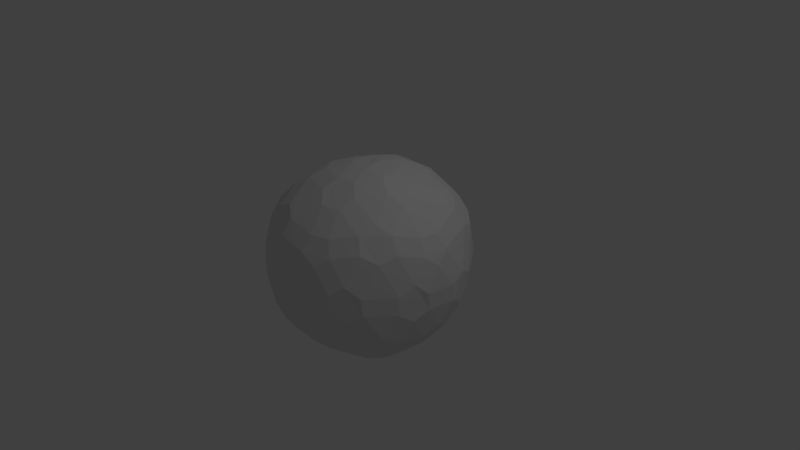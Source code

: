 # Source: Asteroid_2.blend  (saved by Blender 2.79.0; exported with 4.5.12 LTS)
import bpy
from mathutils import Matrix  # noqa: F401  (used for matrix-valued properties, if any)

bpy.ops.wm.read_factory_settings(use_empty=True)
scene = bpy.context.scene
scene.name = 'Scene'

# ---- collections
col_collection_1 = bpy.data.collections.new('Collection 1'); scene.collection.children.link(col_collection_1)

# ---- world
world_world = bpy.data.worlds.new('World'); scene.world = world_world
world_world.color = (0.05088, 0.05088, 0.05088)
world_world.use_sun_shadow = False
world_world.sun_shadow_jitter_overblur = 0.0
world_world.cycles.sampling_method = 'MANUAL'

# ---- cameras
cam_camera = bpy.data.cameras.new('Camera')
cam_camera.clip_end = 100.0
cam_camera.lens = 35.0
cam_camera.sensor_width = 32.0
cam_camera.sensor_height = 18.0
cam_camera.ortho_scale = 7.314
cam_camera.dof.focus_distance = 0.0
cam_camera.dof.aperture_fstop = 128.0

# ---- lights
light_lamp = bpy.data.lights.new('Lamp', 'POINT')
light_lamp.transmission_factor = 0.0
light_lamp.cutoff_distance = 30.0
light_lamp.energy = 100.0
light_lamp.shadow_buffer_clip_start = 1.001
light_lamp.shadow_soft_size = 0.1
light_lamp.shadow_maximum_resolution = 0.006
light_lamp.use_absolute_resolution = True

# ---- meshes
me_icosphere = bpy.data.meshes.new('Icosphere')
me_icosphere.from_pydata([(0.05933, -0.1791, -1.263), (-0.1662, -0.1131, -1.24), (-0.1634, 0.1205, -1.236), (0.0578, 0.1959, -1.241), (0.1974, 0.007033, -1.262), (0.8189, -0.7032, -0.8025), (0.9545, -0.516, -0.8026), (1.08, -0.5215, -0.6075), (1.021, -0.7081, -0.4837), (0.8573, -0.8204, -0.6062), (-0.2607, -1.043, -0.7599), (-0.2442, -1.177, -0.5694), (-0.4386, -1.177, -0.4426), (-0.5909, -1.041, -0.5542), (-0.4805, -0.9669, -0.7448), (-1.029, -0.1174, -0.695), (-1.133, -0.1875, -0.4977), (-1.191, 0.0003227, -0.3714), (-1.125, 0.1888, -0.4939), (-1.026, 0.1167, -0.6924), (-0.4279, 0.9394, -0.6924), (-0.5272, 1.012, -0.4939), (-0.3701, 1.137, -0.3717), (-0.1742, 1.136, -0.4967), (-0.2059, 1.012, -0.6933), (0.9124, 0.5303, -0.7477), (0.765, 0.7121, -0.7324), (0.7935, 0.8614, -0.5472), (0.9812, 0.7339, -0.4601), (1.055, 0.5291, -0.5616), (0.355, -1.175, 0.4004), (0.5207, -1.061, 0.5229), (0.4216, -0.989, 0.7199), (0.1964, -1.058, 0.7188), (0.1563, -1.18, 0.5235), (-1.06, -0.7007, 0.384), (-0.9211, -0.8255, 0.5229), (-0.8838, -0.7098, 0.7195), (-0.9966, -0.5063, 0.7149), (-1.106, -0.5109, 0.5099), (-0.9597, 0.6973, 0.3712), (-1.025, 0.5095, 0.4948), (-0.9034, 0.5107, 0.6933), (-0.7695, 0.7042, 0.6925), (-0.8035, 0.8218, 0.4948), (0.2808, 1.291, 0.3528), (0.09285, 1.266, 0.4907), (0.1072, 1.164, 0.7025), (0.3405, 1.144, 0.6977), (0.4406, 1.213, 0.5023), (1.284, -0.04562, 0.3635), (1.233, 0.1361, 0.5029), (1.137, 0.06379, 0.7004), (1.118, -0.1706, 0.7118), (1.221, -0.2224, 0.5072), (0.1029, 0.1005, 1.296), (-0.1139, 0.2027, 1.268), (-0.2378, -0.001341, 1.262), (-0.09884, -0.1873, 1.275), (0.1328, -0.1357, 1.283), (-0.03531, -0.4631, -1.183), (-0.007114, -0.6794, -1.082), (-0.1669, -0.8182, -0.9748), (-0.3907, -0.7515, -0.9506), (-0.419, -0.5365, -1.05), (-0.2616, -0.3994, -1.16), (0.605, -0.5553, -1.05), (0.3842, -0.5459, -1.129), (0.3033, -0.3476, -1.224), (0.4408, -0.1612, -1.223), (0.6556, -0.1697, -1.13), (0.7436, -0.3702, -1.046), (0.08361, -1.017, -0.8101), (0.2696, -0.8985, -0.8997), (0.4956, -0.8921, -0.8307), (0.5221, -1.016, -0.6355), (0.3393, -1.133, -0.5402), (0.1174, -1.149, -0.6221), (1.026, -0.1658, -0.8321), (0.9528, 0.04526, -0.9046), (1.002, 0.2534, -0.8052), (1.145, 0.2524, -0.6191), (1.21, 0.04399, -0.5397), (1.153, -0.1646, -0.6375), (0.7449, 0.41, -0.9583), (0.6531, 0.2278, -1.083), (0.4386, 0.1857, -1.182), (0.3019, 0.3766, -1.16), (0.3848, 0.5664, -1.047), (0.5964, 0.591, -0.9446), (-0.4626, -0.1155, -1.149), (-0.6424, -0.2207, -1.038), (-0.8211, -0.1174, -0.9224), (-0.817, 0.1167, -0.9208), (-0.6371, 0.2223, -1.031), (-0.4586, 0.1181, -1.146), (-0.9211, -0.3996, -0.7453), (-0.7544, -0.5364, -0.8398), (-0.6904, -0.7515, -0.763), (-0.8067, -0.8196, -0.5729), (-0.9605, -0.6807, -0.4607), (-1.025, -0.4701, -0.5481), (-0.2533, 0.4006, -1.146), (-0.4083, 0.5372, -1.031), (-0.3634, 0.7409, -0.9208), (-0.1415, 0.8137, -0.9214), (0.01488, 0.678, -1.036), (-0.03259, 0.4775, -1.149), (-0.661, 0.7409, -0.7369), (-0.7394, 0.5372, -0.8262), (-0.9089, 0.3997, -0.7369), (-1.008, 0.4718, -0.5383), (-0.9285, 0.6746, -0.448), (-0.7603, 0.8131, -0.5383), (0.5049, 0.8628, -0.7554), (0.2815, 0.8734, -0.8335), (0.09837, 0.9896, -0.7394), (0.1261, 1.114, -0.5423), (0.3562, 1.126, -0.4711), (0.5324, 1.013, -0.5702), (1.226, -0.387, -0.2901), (1.286, -0.1865, -0.1795), (1.304, -0.2176, 0.05817), (1.24, -0.3848, 0.219), (1.17, -0.564, 0.07765), (1.171, -0.5703, -0.1584), (1.312, 0.1857, 0.02531), (1.294, 0.2305, -0.2135), (1.216, 0.4116, -0.3406), (1.151, 0.6104, -0.2278), (1.19, 0.5953, 0.005449), (1.266, 0.4021, 0.114), (-0.07225, -1.296, -0.2778), (0.1268, -1.298, -0.1543), (0.1489, -1.298, 0.08024), (-0.05549, -1.307, 0.1944), (-0.2583, -1.299, 0.08086), (-0.2684, -1.295, -0.1541), (0.5719, -1.145, 0.08878), (0.5835, -1.133, -0.1451), (0.749, -1.016, -0.2684), (0.9133, -0.9024, -0.1484), (0.8934, -0.9207, 0.08838), (0.7313, -1.032, 0.2202), (-1.175, -0.3607, -0.247), (-1.129, -0.5583, -0.124), (-1.15, -0.5703, 0.1104), (-1.193, -0.385, 0.2457), (-1.231, -0.1904, 0.1141), (-1.233, -0.1729, -0.1207), (-0.9671, -0.8775, 0.1028), (-0.9312, -0.8909, -0.1323), (-0.7798, -1.013, -0.2715), (-0.638, -1.146, -0.1442), (-0.6698, -1.134, 0.09182), (-0.8237, -1.011, 0.2277), (-0.7035, 0.988, -0.2407), (-0.8653, 0.8693, -0.1169), (-0.8829, 0.8576, 0.118), (-0.728, 0.9792, 0.2464), (-0.5748, 1.102, 0.1123), (-0.543, 1.113, -0.1235), (-1.088, 0.5746, 0.118), (-1.094, 0.5543, -0.1169), (-1.157, 0.3637, -0.2407), (-1.223, 0.1748, -0.1189), (-1.219, 0.1983, 0.1162), (-1.154, 0.3871, 0.2423), (0.7136, 1.077, -0.3237), (0.5535, 1.197, -0.2027), (0.5081, 1.247, 0.0359), (0.7061, 1.162, 0.1322), (0.8649, 1.043, 0.005449), (0.8981, 0.9582, -0.2278), (0.1488, 1.308, 0.07765), (0.1834, 1.259, -0.1597), (-0.03254, 1.237, -0.2565), (-0.2292, 1.236, -0.1327), (-0.2197, 1.241, 0.1019), (-0.02815, 1.282, 0.2387), (0.811, -0.8429, 0.5866), (0.9811, -0.7123, 0.4918), (1.078, -0.5123, 0.5751), (0.965, -0.4808, 0.7844), (0.7726, -0.5739, 0.8942), (0.7102, -0.7722, 0.7832), (-0.6379, -1.026, 0.5858), (-0.463, -1.151, 0.4904), (-0.2537, -1.163, 0.5908), (-0.2015, -1.042, 0.7842), (-0.3849, -0.9224, 0.8725), (-0.6004, -0.9102, 0.7825), (-1.107, 0.2164, 0.5416), (-1.167, 0.007446, 0.4508), (-1.135, -0.2085, 0.5459), (-1.027, -0.1928, 0.7524), (-0.9408, 0.007224, 0.8416), (-0.985, 0.2171, 0.7402), (-0.1757, 1.175, 0.5338), (-0.3911, 1.117, 0.4447), (-0.5656, 0.9919, 0.5403), (-0.53, 0.8754, 0.7383), (-0.3254, 0.8915, 0.8576), (-0.1892, 1.063, 0.75), (1.059, 0.6264, 0.5856), (0.9753, 0.8283, 0.4953), (0.808, 0.9633, 0.5844), (0.7105, 0.8927, 0.7805), (0.7886, 0.6931, 0.8727), (0.9607, 0.5604, 0.7842), (0.3459, -0.7538, 0.9865), (0.3901, -0.5546, 1.108), (0.2312, -0.4147, 1.208), (0.001929, -0.4728, 1.199), (-0.04364, -0.6814, 1.097), (0.1182, -0.8156, 0.9941), (0.4376, -0.1525, 1.234), (0.6293, -0.2507, 1.137), (0.8259, -0.1672, 1.02), (0.8004, 0.06769, 1.056), (0.622, 0.1812, 1.155), (0.4254, 0.08276, 1.244), (-0.6796, -0.5671, 0.9829), (-0.4732, -0.5399, 1.096), (-0.3594, -0.3538, 1.198), (-0.4941, -0.1651, 1.186), (-0.6992, -0.1833, 1.071), (-0.802, -0.3703, 0.9659), (-0.7366, 0.3884, 0.9224), (-0.6655, 0.197, 1.043), (-0.4637, 0.1778, 1.162), (-0.3389, 0.3811, 1.168), (-0.4068, 0.5727, 1.055), (-0.6046, 0.5833, 0.9189), (0.0327, 0.8981, 0.9909), (-0.09863, 0.7234, 1.104), (-0.05452, 0.5201, 1.213), (0.1655, 0.4355, 1.238), (0.291, 0.6303, 1.148), (0.2538, 0.8351, 1.033)], [], [(69, 4, 86), (7, 83, 120), (2, 95, 102), (3, 107, 87), (0, 68, 60), (8, 125, 141), (12, 137, 153), (17, 149, 165), (22, 161, 177), (28, 173, 129), (66, 5, 74), (62, 72, 10), (92, 96, 15), (104, 108, 20), (80, 84, 25), (189, 33, 215), (195, 38, 227), (201, 43, 233), (207, 48, 239), (122, 126, 50), (212, 216, 59), (170, 174, 45), (91, 64, 97), (220, 208, 238), (158, 162, 40), (236, 231, 56), (235, 202, 232), (146, 150, 35), (230, 225, 57), (229, 196, 226), (134, 138, 30), (224, 213, 58), (223, 190, 214), (221, 237, 55), (52, 209, 219), (154, 136, 187), (131, 204, 51), (47, 203, 234), (211, 184, 217), (179, 198, 46), (42, 197, 228), (178, 160, 199), (167, 192, 41), (37, 191, 222), (166, 148, 193), (155, 186, 36), (32, 185, 210), (130, 172, 205), (183, 53, 218), (171, 49, 206), (142, 124, 181), (89, 114, 26), (159, 44, 200), (169, 118, 175), (21, 113, 156), (147, 39, 194), (157, 112, 163), (16, 101, 144), (135, 34, 188), (121, 82, 127), (11, 77, 132), (123, 54, 182), (88, 106, 115), (143, 180, 31), (27, 119, 168), (103, 94, 109), (117, 23, 176), (105, 24, 116), (145, 100, 151), (111, 18, 164), (93, 19, 110), (61, 67, 73), (99, 13, 152), (81, 29, 128), (133, 76, 139), (6, 71, 78), (63, 14, 98), (79, 70, 85), (75, 9, 140), (0, 1, 2, 3, 4), (5, 6, 7, 8, 9), (10, 11, 12, 13, 14), (15, 16, 17, 18, 19), (20, 21, 22, 23, 24), (25, 26, 27, 28, 29), (30, 31, 32, 33, 34), (35, 36, 37, 38, 39), (40, 41, 42, 43, 44), (45, 46, 47, 48, 49), (50, 51, 52, 53, 54), (55, 56, 57, 58, 59), (60, 61, 62, 63, 64, 65), (66, 67, 68, 69, 70, 71), (72, 73, 74, 75, 76, 77), (78, 79, 80, 81, 82, 83), (84, 85, 86, 87, 88, 89), (90, 91, 92, 93, 94, 95), (96, 97, 98, 99, 100, 101), (102, 103, 104, 105, 106, 107), (108, 109, 110, 111, 112, 113), (114, 115, 116, 117, 118, 119), (120, 121, 122, 123, 124, 125), (126, 127, 128, 129, 130, 131), (132, 133, 134, 135, 136, 137), (138, 139, 140, 141, 142, 143), (144, 145, 146, 147, 148, 149), (150, 151, 152, 153, 154, 155), (156, 157, 158, 159, 160, 161), (162, 163, 164, 165, 166, 167), (168, 169, 170, 171, 172, 173), (174, 175, 176, 177, 178, 179), (180, 181, 182, 183, 184, 185), (186, 187, 188, 189, 190, 191), (192, 193, 194, 195, 196, 197), (198, 199, 200, 201, 202, 203), (204, 205, 206, 207, 208, 209), (210, 211, 212, 213, 214, 215), (216, 217, 218, 219, 220, 221), (222, 223, 224, 225, 226, 227), (228, 229, 230, 231, 232, 233), (234, 235, 236, 237, 238, 239), (65, 1, 0, 60), (71, 6, 5, 66), (77, 11, 10, 72), (83, 7, 6, 78), (89, 26, 25, 84), (95, 2, 1, 90), (101, 16, 15, 96), (107, 3, 2, 102), (113, 21, 20, 108), (119, 27, 26, 114), (125, 8, 7, 120), (131, 51, 50, 126), (137, 12, 11, 132), (143, 31, 30, 138), (149, 17, 16, 144), (155, 36, 35, 150), (161, 22, 21, 156), (167, 41, 40, 162), (173, 28, 27, 168), (179, 46, 45, 174), (185, 32, 31, 180), (191, 37, 36, 186), (197, 42, 41, 192), (203, 47, 46, 198), (209, 52, 51, 204), (215, 33, 32, 210), (221, 55, 59, 216), (227, 38, 37, 222), (233, 43, 42, 228), (239, 48, 47, 234), (14, 63, 62, 10), (4, 69, 68, 0), (9, 75, 74, 5), (29, 81, 80, 25), (3, 87, 86, 4), (19, 93, 92, 15), (13, 99, 98, 14), (24, 105, 104, 20), (18, 111, 110, 19), (23, 117, 116, 24), (54, 123, 122, 50), (28, 129, 128, 29), (34, 135, 134, 30), (8, 141, 140, 9), (39, 147, 146, 35), (12, 153, 152, 13), (44, 159, 158, 40), (17, 165, 164, 18), (49, 171, 170, 45), (22, 177, 176, 23), (53, 183, 182, 54), (33, 189, 188, 34), (38, 195, 194, 39), (43, 201, 200, 44), (48, 207, 206, 49), (58, 213, 212, 59), (52, 219, 218, 53), (57, 225, 224, 58), (56, 231, 230, 57), (55, 237, 236, 56), (220, 238, 237, 221), (219, 209, 208, 220), (238, 208, 207, 239), (235, 232, 231, 236), (234, 203, 202, 235), (232, 202, 201, 233), (229, 226, 225, 230), (228, 197, 196, 229), (226, 196, 195, 227), (223, 214, 213, 224), (222, 191, 190, 223), (214, 190, 189, 215), (211, 217, 216, 212), (210, 185, 184, 211), (217, 184, 183, 218), (130, 205, 204, 131), (129, 173, 172, 130), (205, 172, 171, 206), (178, 199, 198, 179), (177, 161, 160, 178), (199, 160, 159, 200), (166, 193, 192, 167), (165, 149, 148, 166), (193, 148, 147, 194), (154, 187, 186, 155), (153, 137, 136, 154), (187, 136, 135, 188), (142, 181, 180, 143), (141, 125, 124, 142), (181, 124, 123, 182), (169, 175, 174, 170), (168, 119, 118, 169), (175, 118, 117, 176), (157, 163, 162, 158), (156, 113, 112, 157), (163, 112, 111, 164), (145, 151, 150, 146), (144, 101, 100, 145), (151, 100, 99, 152), (133, 139, 138, 134), (132, 77, 76, 133), (139, 76, 75, 140), (121, 127, 126, 122), (120, 83, 82, 121), (127, 82, 81, 128), (88, 115, 114, 89), (87, 107, 106, 88), (115, 106, 105, 116), (103, 109, 108, 104), (102, 95, 94, 103), (109, 94, 93, 110), (91, 97, 96, 92), (90, 65, 64, 91), (97, 64, 63, 98), (79, 85, 84, 80), (78, 71, 70, 79), (85, 70, 69, 86), (61, 73, 72, 62), (60, 68, 67, 61), (73, 67, 66, 74), (1, 65, 90)])
_uv = me_icosphere.uv_layers.new(name='UVMap')
_uv.uv.foreach_set('vector', [0.6293, 0.426, 0.643, 0.3601, 0.6784, 0.3847, 0.9393, 0.3399, 0.8782, 0.3224, 0.9306, 0.2515, 0.6373, 0.2717, 0.6137, 0.2051, 0.668, 0.2163, 0.6618, 0.3092, 0.6927, 0.2535, 0.6976, 0.3341, 0.6071, 0.3522, 0.5933, 0.4183, 0.5536, 0.3585, 0.1359, 0.5079, 0.2025, 0.5098, 0.1677, 0.5836, 0.006361, 0.8326, 0.05645, 0.8425, 0.03675, 0.9073, 0.3807, 0.826, 0.4061, 0.773, 0.4259, 0.8524, 0.2617, 0.2574, 0.2925, 0.3055, 0.2413, 0.3231, 0.7319, 0.2385, 0.7028, 0.1763, 0.7637, 0.1834, 0.02743, 0.51, 0.07327, 0.508, 0.03483, 0.5807, 0.4787, 0.3564, 0.4525, 0.4186, 0.4251, 0.3473, 0.5424, 0.1413, 0.4824, 0.1397, 0.5151, 0.0831, 0.2477, 0.09669, 0.3001, 0.1303, 0.265, 0.1657, 0.7994, 0.3446, 0.7646, 0.384, 0.7541, 0.32, 0.2133, 0.9297, 0.2334, 0.8437, 0.2802, 0.8778, 0.5506, 0.7056, 0.5301, 0.6342, 0.5888, 0.6409, 0.641, 0.9282, 0.6081, 0.9032, 0.6471, 0.8536, 0.8426, 0.5745, 0.914, 0.5424, 0.9171, 0.6486, 0.9167, 0.1576, 0.8472, 0.1414, 0.8999, 0.07842, 0.8289, 0.923, 0.8202, 0.8571, 0.869, 0.8821, 0.1154, 0.3775, 0.1791, 0.3849, 0.1576, 0.4463, 0.545, 0.1972, 0.5114, 0.2787, 0.4779, 0.1954, 0.8158, 0.7668, 0.8192, 0.6193, 0.9004, 0.7, 0.5222, 0.9788, 0.4926, 0.9236, 0.5462, 0.9302, 0.9459, 0.7556, 0.9752, 0.8002, 0.9319, 0.8304, 0.9638, 0.7057, 1.0, 0.6615, 0.9955, 0.754, 0.4251, 0.6635, 0.42, 0.5844, 0.4654, 0.6126, 0.6714, 0.7388, 0.6544, 0.6599, 0.6925, 0.6806, 0.6407, 0.7601, 0.5809, 0.742, 0.6218, 0.6726, 0.1232, 0.7892, 0.1646, 0.6965, 0.1927, 0.7802, 0.9212, 0.9541, 0.858, 0.951, 0.899, 0.9092, 0.622, 0.5781, 0.5738, 0.4993, 0.6443, 0.5247, 0.8412, 0.8114, 0.9076, 0.7589, 0.8928, 0.8379, 0.7097, 0.7015, 0.7792, 0.6234, 0.7759, 0.7654, 0.06992, 0.9423, 0.09186, 0.87, 0.1442, 0.952, 0.8138, 0.1109, 0.7933, 0.0, 0.8744, 0.03841, 0.9504, 0.5565, 0.9886, 0.6047, 0.9532, 0.6478, 0.7897, 0.9282, 0.7219, 0.8797, 0.7796, 0.8518, 0.21, 0.4135, 0.2346, 0.4637, 0.1903, 0.4698, 0.5885, 0.865, 0.5739, 0.7986, 0.6279, 0.815, 0.2412, 0.3752, 0.2992, 0.3552, 0.2698, 0.4335, 0.4965, 0.876, 0.5355, 0.8164, 0.5501, 0.8827, 0.5276, 0.5816, 0.546, 0.518, 0.5892, 0.5887, 0.4628, 0.8434, 0.4406, 0.7546, 0.5064, 0.7767, 0.4415, 0.5392, 0.5075, 0.5051, 0.4892, 0.5687, 0.2544, 0.7947, 0.2967, 0.7314, 0.2997, 0.8277, 0.776, 0.1286, 0.6976, 0.1194, 0.7548, 0.0134, 0.6958, 0.8342, 0.6945, 0.7517, 0.7518, 0.8072, 0.07975, 0.3941, 0.1291, 0.4745, 0.06012, 0.4749, 0.2004, 0.6182, 0.2378, 0.5389, 0.2773, 0.6376, 0.0783, 0.09734, 0.1018, 0.1647, 0.05343, 0.16, 0.5589, 0.9915, 0.5824, 0.9439, 0.6151, 0.9687, 0.1049, 0.3211, 0.1356, 0.2508, 0.1705, 0.3288, 0.2851, 0.2143, 0.3202, 0.179, 0.3164, 0.2634, 0.4525, 0.7, 0.4914, 0.6509, 0.5112, 0.7197, 0.4888, 0.9948, 0.424, 0.9731, 0.4558, 0.9334, 0.4853, 0.05607, 0.4525, 0.1127, 0.44, 0.04936, 0.124, 0.8444, 0.1954, 0.8352, 0.1746, 0.9238, 0.9016, 0.2114, 0.8473, 0.2849, 0.8297, 0.1947, 0.00252, 0.7783, 0.02396, 0.6983, 0.05314, 0.7883, 0.9511, 0.1335, 0.9351, 0.05877, 0.9858, 0.06727, 0.1136, 0.06764, 0.1802, 0.07347, 0.1401, 0.1438, 0.202, 0.6739, 0.2718, 0.6915, 0.2292, 0.7552, 0.05326, 0.2165, 0.1018, 0.2213, 0.07364, 0.2859, 0.6719, 0.1616, 0.6113, 0.1491, 0.6389, 0.07962, 0.1746, 0.2289, 0.2272, 0.2345, 0.2066, 0.3005, 0.2111, 0.109, 0.2284, 0.1779, 0.1751, 0.1723, 0.3919, 0.6794, 0.3464, 0.6636, 0.3864, 0.5939, 0.3939, 0.9358, 0.3771, 0.8736, 0.4224, 0.9001, 0.5776, 0.1163, 0.5502, 0.05788, 0.6024, 0.05381, 0.516, 0.3812, 0.5619, 0.4503, 0.487, 0.4499, 0.4144, 0.1977, 0.3925, 0.2652, 0.3668, 0.204, 0.8083, 0.2945, 0.7631, 0.2699, 0.7932, 0.2175, 0.0867, 0.7643, 0.05399, 0.6635, 0.1314, 0.6643, 0.9294, 0.391, 0.8931, 0.4494, 0.8695, 0.3738, 0.4741, 0.3014, 0.4228, 0.2926, 0.4441, 0.227, 0.8302, 0.3821, 0.855, 0.4616, 0.7896, 0.428, 0.05972, 0.6078, 0.09957, 0.5324, 0.1317, 0.6086, 0.6071, 0.3522, 0.6024, 0.2971, 0.6373, 0.2717, 0.6618, 0.3092, 0.643, 0.3601, 0.96, 0.4087, 0.9294, 0.391, 0.9393, 0.3399, 0.9754, 0.3252, 0.9881, 0.3683, 0.4251, 0.3473, 0.3932, 0.3524, 0.3735, 0.3038, 0.3925, 0.2652, 0.4228, 0.2926, 0.5151, 0.0831, 0.4853, 0.05607, 0.5016, 0.01496, 0.5419, 0.01609, 0.5502, 0.05788, 0.265, 0.1657, 0.2851, 0.2143, 0.2617, 0.2574, 0.2272, 0.2345, 0.2284, 0.1779, 0.02352, 0.1412, 0.05343, 0.16, 0.05326, 0.2165, 0.01832, 0.2266, 0.0, 0.1849, 0.1927, 0.7802, 0.2292, 0.7552, 0.2544, 0.7947, 0.2334, 0.8437, 0.1954, 0.8352, 0.4654, 0.6126, 0.4892, 0.5687, 0.5276, 0.5816, 0.5301, 0.6342, 0.4914, 0.6509, 0.5462, 0.9302, 0.5501, 0.8827, 0.5885, 0.865, 0.6081, 0.9032, 0.5824, 0.9439, 0.1576, 0.4463, 0.1903, 0.4698, 0.1866, 0.5058, 0.1458, 0.5079, 0.1291, 0.4745, 0.8999, 0.07842, 0.8744, 0.03841, 0.8939, 0.002041, 0.9339, 0.01397, 0.9351, 0.05877, 0.8928, 0.8379, 0.9319, 0.8304, 0.9339, 0.8805, 0.899, 0.9092, 0.869, 0.8821, 0.5536, 0.3585, 0.516, 0.3812, 0.4787, 0.3564, 0.4741, 0.3014, 0.5114, 0.2787, 0.5485, 0.3034, 0.568, 0.4913, 0.5619, 0.4503, 0.5933, 0.4183, 0.6293, 0.426, 0.6342, 0.4648, 0.6036, 0.4993, 0.0, 0.673, 0.00687, 0.6174, 0.03483, 0.5807, 0.05972, 0.6078, 0.05399, 0.6635, 0.02396, 0.6983, 0.8695, 0.3738, 0.8302, 0.3821, 0.7994, 0.3446, 0.8083, 0.2945, 0.8473, 0.2849, 0.8782, 0.3224, 0.04821, 0.07896, 0.05888, 0.03083, 0.09425, 0.0, 0.1226, 0.02159, 0.1136, 0.06764, 0.0783, 0.09734, 0.5787, 0.2302, 0.545, 0.1972, 0.5424, 0.1413, 0.5776, 0.1163, 0.6113, 0.1491, 0.6137, 0.2051, 0.4824, 0.1397, 0.4779, 0.1954, 0.4441, 0.227, 0.4144, 0.1977, 0.4188, 0.1432, 0.4525, 0.1127, 0.219, 0.01487, 0.2498, 0.0506, 0.2477, 0.09669, 0.2111, 0.109, 0.1802, 0.07347, 0.1828, 0.02686, 0.668, 0.06731, 0.6389, 0.07962, 0.6024, 0.05381, 0.5942, 0.01201, 0.6232, 0.0, 0.6598, 0.02551, 0.1018, 0.1647, 0.1401, 0.1438, 0.1751, 0.1723, 0.1746, 0.2289, 0.1356, 0.2508, 0.1018, 0.2213, 0.9306, 0.2515, 0.9016, 0.2114, 0.9167, 0.1576, 0.9511, 0.1335, 0.9751, 0.18, 0.9665, 0.2347, 0.8472, 0.1414, 0.8297, 0.1947, 0.7932, 0.2175, 0.7637, 0.1834, 0.776, 0.1286, 0.8138, 0.1109, 0.05314, 0.7883, 0.0867, 0.7643, 0.1232, 0.7892, 0.124, 0.8444, 0.09186, 0.87, 0.05645, 0.8425, 0.1646, 0.6965, 0.1314, 0.6643, 0.1317, 0.6086, 0.1677, 0.5836, 0.2004, 0.6182, 0.202, 0.6739, 0.3809, 0.7346, 0.3919, 0.6794, 0.4251, 0.6635, 0.4525, 0.7, 0.4406, 0.7546, 0.4061, 0.773, 0.42, 0.5844, 0.3864, 0.5939, 0.3695, 0.567, 0.3912, 0.5216, 0.4251, 0.5116, 0.4415, 0.5392, 0.3164, 0.2634, 0.3422, 0.2746, 0.3464, 0.3244, 0.3234, 0.3685, 0.2992, 0.3552, 0.2925, 0.3055, 0.4926, 0.9236, 0.4558, 0.9334, 0.4224, 0.9001, 0.4259, 0.8524, 0.4628, 0.8434, 0.4965, 0.876, 0.07364, 0.2859, 0.1049, 0.3211, 0.1154, 0.3775, 0.07975, 0.3941, 0.04871, 0.3577, 0.0395, 0.2987, 0.1791, 0.3849, 0.1705, 0.3288, 0.2066, 0.3005, 0.2413, 0.3231, 0.2412, 0.3752, 0.21, 0.4135, 0.2718, 0.6915, 0.2773, 0.6376, 0.307, 0.6158, 0.3309, 0.6622, 0.3278, 0.72, 0.2967, 0.7314, 0.151, 0.9904, 0.1442, 0.952, 0.1746, 0.9238, 0.2133, 0.9297, 0.2181, 0.9693, 0.1888, 1.0, 0.5355, 0.8164, 0.5064, 0.7767, 0.5112, 0.7197, 0.5506, 0.7056, 0.5809, 0.742, 0.5739, 0.7986, 0.6511, 0.9923, 0.6196, 0.9948, 0.6151, 0.9687, 0.641, 0.9282, 0.674, 0.9148, 0.6766, 0.9541, 0.7611, 0.5807, 0.7855, 0.5361, 0.8251, 0.5312, 0.8426, 0.5745, 0.8192, 0.6193, 0.7792, 0.6234, 0.7751, 0.9586, 0.7897, 0.9282, 0.8289, 0.923, 0.858, 0.951, 0.8437, 0.9855, 0.8044, 0.9892, 0.8202, 0.8571, 0.7796, 0.8518, 0.7518, 0.8072, 0.7759, 0.7654, 0.8158, 0.7668, 0.8412, 0.8114, 0.5892, 0.5887, 0.622, 0.5781, 0.6554, 0.6092, 0.6544, 0.6599, 0.6218, 0.6726, 0.5888, 0.6409, 0.6279, 0.815, 0.6407, 0.7601, 0.6714, 0.7388, 0.692, 0.7792, 0.6807, 0.8334, 0.6471, 0.8536, 0.9532, 0.6478, 0.9638, 0.7057, 0.9459, 0.7556, 0.9076, 0.7589, 0.9004, 0.7, 0.9171, 0.6486, 0.5485, 0.3034, 0.6024, 0.2971, 0.6071, 0.3522, 0.5536, 0.3585, 0.8931, 0.4494, 0.9294, 0.391, 0.96, 0.4087, 0.9232, 0.468, 0.4219, 0.4273, 0.3932, 0.3524, 0.4251, 0.3473, 0.4525, 0.4186, 0.8782, 0.3224, 0.9393, 0.3399, 0.9294, 0.391, 0.8695, 0.3738, 0.0783, 0.09734, 0.05343, 0.16, 0.02352, 0.1412, 0.04821, 0.07896, 0.6137, 0.2051, 0.6373, 0.2717, 0.6024, 0.2971, 0.5787, 0.2302, 0.4525, 0.1127, 0.4853, 0.05607, 0.5151, 0.0831, 0.4824, 0.1397, 0.6927, 0.2535, 0.6618, 0.3092, 0.6373, 0.2717, 0.668, 0.2163, 0.3202, 0.179, 0.2851, 0.2143, 0.265, 0.1657, 0.3001, 0.1303, 0.1018, 0.2213, 0.05326, 0.2165, 0.05343, 0.16, 0.1018, 0.1647, 0.9665, 0.2347, 0.9754, 0.3252, 0.9393, 0.3399, 0.9306, 0.2515, 0.8138, 0.1109, 0.8744, 0.03841, 0.8999, 0.07842, 0.8472, 0.1414, 0.05645, 0.8425, 0.006361, 0.8326, 0.00252, 0.7783, 0.05314, 0.7883, 0.202, 0.6739, 0.2292, 0.7552, 0.1927, 0.7802, 0.1646, 0.6965, 0.4061, 0.773, 0.3807, 0.826, 0.3556, 0.7876, 0.3809, 0.7346, 0.4415, 0.5392, 0.4892, 0.5687, 0.4654, 0.6126, 0.42, 0.5844, 0.2925, 0.3055, 0.2617, 0.2574, 0.2851, 0.2143, 0.3164, 0.2634, 0.4965, 0.876, 0.5501, 0.8827, 0.5462, 0.9302, 0.4926, 0.9236, 0.0395, 0.2987, 0.01832, 0.2266, 0.05326, 0.2165, 0.07364, 0.2859, 0.21, 0.4135, 0.1903, 0.4698, 0.1576, 0.4463, 0.1791, 0.3849, 0.2967, 0.7314, 0.2544, 0.7947, 0.2292, 0.7552, 0.2718, 0.6915, 0.546, 0.518, 0.5276, 0.5816, 0.4892, 0.5687, 0.5075, 0.5051, 0.5739, 0.7986, 0.5885, 0.865, 0.5501, 0.8827, 0.5355, 0.8164, 0.2356, 0.4992, 0.1866, 0.5058, 0.1903, 0.4698, 0.2346, 0.4637, 0.7792, 0.6234, 0.7097, 0.7015, 0.6925, 0.6578, 0.7611, 0.5807, 0.2802, 0.8778, 0.2334, 0.8437, 0.2544, 0.7947, 0.2997, 0.8277, 0.8412, 0.8114, 0.8928, 0.8379, 0.869, 0.8821, 0.8202, 0.8571, 0.5888, 0.6409, 0.5301, 0.6342, 0.5276, 0.5816, 0.5892, 0.5887, 0.6471, 0.8536, 0.6081, 0.9032, 0.5885, 0.865, 0.6279, 0.815, 0.9171, 0.6486, 0.914, 0.5424, 0.9504, 0.5565, 0.9532, 0.6478, 0.4228, 0.2926, 0.4741, 0.3014, 0.4787, 0.3564, 0.4251, 0.3473, 0.643, 0.3601, 0.6293, 0.426, 0.5933, 0.4183, 0.6071, 0.3522, 0.09957, 0.5324, 0.05972, 0.6078, 0.03483, 0.5807, 0.07327, 0.508, 0.7631, 0.2699, 0.8083, 0.2945, 0.7994, 0.3446, 0.7541, 0.32, 0.6618, 0.3092, 0.6976, 0.3341, 0.6784, 0.3847, 0.643, 0.3601, 0.5502, 0.05788, 0.5776, 0.1163, 0.5424, 0.1413, 0.5151, 0.0831, 0.3925, 0.2652, 0.4144, 0.1977, 0.4441, 0.227, 0.4228, 0.2926, 0.2284, 0.1779, 0.2111, 0.109, 0.2477, 0.09669, 0.265, 0.1657, 0.5419, 0.01609, 0.5942, 0.01201, 0.6024, 0.05381, 0.5502, 0.05788, 0.2272, 0.2345, 0.1746, 0.2289, 0.1751, 0.1723, 0.2284, 0.1779, 0.9351, 0.05877, 0.9511, 0.1335, 0.9167, 0.1576, 0.8999, 0.07842, 0.7319, 0.2385, 0.7637, 0.1834, 0.7932, 0.2175, 0.7631, 0.2699, 0.1954, 0.8352, 0.124, 0.8444, 0.1232, 0.7892, 0.1927, 0.7802, 0.1359, 0.5079, 0.1677, 0.5836, 0.1317, 0.6086, 0.09957, 0.5324, 0.4914, 0.6509, 0.4525, 0.7, 0.4251, 0.6635, 0.4654, 0.6126, 0.3735, 0.3038, 0.3464, 0.2393, 0.3668, 0.204, 0.3925, 0.2652, 0.5824, 0.9439, 0.5589, 0.9915, 0.5222, 0.9788, 0.5462, 0.9302, 0.3807, 0.826, 0.4259, 0.8524, 0.4224, 0.9001, 0.3771, 0.8736, 0.1291, 0.4745, 0.07975, 0.3941, 0.1154, 0.3775, 0.1576, 0.4463, 0.2617, 0.2574, 0.2413, 0.3231, 0.2066, 0.3005, 0.2272, 0.2345, 0.9339, 0.01397, 0.9881, 0.02306, 0.9858, 0.06727, 0.9351, 0.05877, 0.2334, 0.8437, 0.2133, 0.9297, 0.1746, 0.9238, 0.1954, 0.8352, 0.5301, 0.6342, 0.5506, 0.7056, 0.5112, 0.7197, 0.4914, 0.6509, 0.6081, 0.9032, 0.641, 0.9282, 0.6151, 0.9687, 0.5824, 0.9439, 0.914, 0.5424, 0.8426, 0.5745, 0.8251, 0.5312, 0.8959, 0.4993, 0.899, 0.9092, 0.858, 0.951, 0.8289, 0.923, 0.869, 0.8821, 0.7097, 0.7015, 0.7759, 0.7654, 0.7518, 0.8072, 0.6945, 0.7517, 0.9339, 0.8805, 0.9557, 0.9247, 0.9212, 0.9541, 0.899, 0.9092, 0.9319, 0.8304, 0.9752, 0.8002, 0.9773, 0.8502, 0.9339, 0.8805, 0.8928, 0.8379, 0.9076, 0.7589, 0.9459, 0.7556, 0.9319, 0.8304, 0.8158, 0.7668, 0.9004, 0.7, 0.9076, 0.7589, 0.8412, 0.8114, 0.7759, 0.7654, 0.7792, 0.6234, 0.8192, 0.6193, 0.8158, 0.7668, 0.9004, 0.7, 0.8192, 0.6193, 0.8426, 0.5745, 0.9171, 0.6486, 0.9638, 0.7057, 0.9955, 0.754, 0.9752, 0.8002, 0.9459, 0.7556, 0.9532, 0.6478, 0.9886, 0.6047, 1.0, 0.6615, 0.9638, 0.7057, 0.6807, 0.8334, 0.674, 0.9148, 0.641, 0.9282, 0.6471, 0.8536, 0.6407, 0.7601, 0.6218, 0.6726, 0.6544, 0.6599, 0.6714, 0.7388, 0.6279, 0.815, 0.5739, 0.7986, 0.5809, 0.742, 0.6407, 0.7601, 0.6218, 0.6726, 0.5809, 0.742, 0.5506, 0.7056, 0.5888, 0.6409, 0.9188, 0.9892, 0.8437, 0.9855, 0.858, 0.951, 0.9212, 0.9541, 0.5892, 0.5887, 0.546, 0.518, 0.5738, 0.4993, 0.622, 0.5781, 0.2896, 0.914, 0.2181, 0.9693, 0.2133, 0.9297, 0.2802, 0.8778, 0.7897, 0.9282, 0.7796, 0.8518, 0.8202, 0.8571, 0.8289, 0.923, 0.2997, 0.8277, 0.2967, 0.7314, 0.3278, 0.72, 0.3309, 0.8212, 0.7796, 0.8518, 0.7219, 0.8797, 0.6958, 0.8342, 0.7518, 0.8072, 0.776, 0.1286, 0.7548, 0.0134, 0.7933, 0.0, 0.8138, 0.1109, 0.7637, 0.1834, 0.7028, 0.1763, 0.6976, 0.1194, 0.776, 0.1286, 0.02746, 0.4452, 0.04871, 0.3577, 0.07975, 0.3941, 0.06012, 0.4749, 0.2412, 0.3752, 0.2698, 0.4335, 0.2346, 0.4637, 0.21, 0.4135, 0.2413, 0.3231, 0.2925, 0.3055, 0.2992, 0.3552, 0.2412, 0.3752, 0.2698, 0.4335, 0.2992, 0.3552, 0.3234, 0.3685, 0.2975, 0.4377, 0.4628, 0.8434, 0.5064, 0.7767, 0.5355, 0.8164, 0.4965, 0.876, 0.4259, 0.8524, 0.4061, 0.773, 0.4406, 0.7546, 0.4628, 0.8434, 0.5064, 0.7767, 0.4406, 0.7546, 0.4525, 0.7, 0.5112, 0.7197, 0.06992, 0.9423, 0.1442, 0.952, 0.151, 0.9904, 0.08429, 0.9817, 0.03675, 0.9073, 0.05645, 0.8425, 0.09186, 0.87, 0.06992, 0.9423, 0.1442, 0.952, 0.09186, 0.87, 0.124, 0.8444, 0.1746, 0.9238, 0.2004, 0.6182, 0.2773, 0.6376, 0.2718, 0.6915, 0.202, 0.6739, 0.1677, 0.5836, 0.2025, 0.5098, 0.2378, 0.5389, 0.2004, 0.6182, 0.2773, 0.6376, 0.2378, 0.5389, 0.273, 0.531, 0.307, 0.6158, 0.1049, 0.3211, 0.1705, 0.3288, 0.1791, 0.3849, 0.1154, 0.3775, 0.07364, 0.2859, 0.1018, 0.2213, 0.1356, 0.2508, 0.1049, 0.3211, 0.1705, 0.3288, 0.1356, 0.2508, 0.1746, 0.2289, 0.2066, 0.3005, 0.4888, 0.9948, 0.4558, 0.9334, 0.4926, 0.9236, 0.5222, 0.9788, 0.3164, 0.2634, 0.3202, 0.179, 0.3464, 0.1807, 0.3422, 0.2746, 0.4558, 0.9334, 0.424, 0.9731, 0.3939, 0.9358, 0.4224, 0.9001, 0.3919, 0.6794, 0.3864, 0.5939, 0.42, 0.5844, 0.4251, 0.6635, 0.44, 0.04936, 0.4525, 0.1127, 0.4188, 0.1432, 0.4048, 0.07231, 0.3669, 0.1501, 0.4188, 0.1432, 0.4144, 0.1977, 0.3668, 0.204, 0.0867, 0.7643, 0.1314, 0.6643, 0.1646, 0.6965, 0.1232, 0.7892, 0.05314, 0.7883, 0.02396, 0.6983, 0.05399, 0.6635, 0.0867, 0.7643, 0.1314, 0.6643, 0.05399, 0.6635, 0.05972, 0.6078, 0.1317, 0.6086, 0.9016, 0.2114, 0.8297, 0.1947, 0.8472, 0.1414, 0.9167, 0.1576, 0.9306, 0.2515, 0.8782, 0.3224, 0.8473, 0.2849, 0.9016, 0.2114, 0.8297, 0.1947, 0.8473, 0.2849, 0.8083, 0.2945, 0.7932, 0.2175, 0.1136, 0.06764, 0.1401, 0.1438, 0.1018, 0.1647, 0.0783, 0.09734, 0.1226, 0.02159, 0.1828, 0.02686, 0.1802, 0.07347, 0.1136, 0.06764, 0.1401, 0.1438, 0.1802, 0.07347, 0.2111, 0.109, 0.1751, 0.1723, 0.6719, 0.1616, 0.6389, 0.07962, 0.668, 0.06731, 0.6976, 0.141, 0.668, 0.2163, 0.6137, 0.2051, 0.6113, 0.1491, 0.6719, 0.1616, 0.6389, 0.07962, 0.6113, 0.1491, 0.5776, 0.1163, 0.6024, 0.05381, 0.545, 0.1972, 0.4779, 0.1954, 0.4824, 0.1397, 0.5424, 0.1413, 0.5787, 0.2302, 0.5485, 0.3034, 0.5114, 0.2787, 0.545, 0.1972, 0.4779, 0.1954, 0.5114, 0.2787, 0.4741, 0.3014, 0.4441, 0.227, 0.8302, 0.3821, 0.7896, 0.428, 0.7646, 0.384, 0.7994, 0.3446, 0.8695, 0.3738, 0.8931, 0.4494, 0.855, 0.4616, 0.8302, 0.3821, 0.6905, 0.4175, 0.6342, 0.4648, 0.6293, 0.426, 0.6784, 0.3847, 0.516, 0.3812, 0.487, 0.4499, 0.4525, 0.4186, 0.4787, 0.3564, 0.5536, 0.3585, 0.5933, 0.4183, 0.5619, 0.4503, 0.516, 0.3812, 0.487, 0.4499, 0.5619, 0.4503, 0.568, 0.4913, 0.4964, 0.491, 0.6024, 0.2971, 0.5485, 0.3034, 0.5787, 0.2302])
me_icosphere.use_remesh_preserve_volume = False
me_icosphere.use_remesh_preserve_attributes = False
me_icosphere.use_mirror_vertex_groups = False
me_icosphere.update()

# ---- objects
ob_icosphere = bpy.data.objects.new('Icosphere', me_icosphere)
ob_lamp = bpy.data.objects.new('Lamp', light_lamp)
ob_camera = bpy.data.objects.new('Camera', cam_camera)

# ---- transforms, parenting, visibility, modifiers, constraints
ob_icosphere.location = (0.0, 0.0, 0.0)
ob_icosphere.lineart.crease_threshold = 0.0
ob_lamp.location = (4.076, 1.005, 5.904)
ob_lamp.rotation_euler = (0.6503, 0.05522, 1.866)
ob_lamp.lock_rotations_4d = False
ob_lamp.empty_display_type = 'ARROWS'
ob_lamp.color = (0.0, 0.0, 0.0, 0.0)
ob_lamp.lineart.crease_threshold = 0.0
ob_camera.location = (7.481, -6.508, 5.344)
ob_camera.rotation_euler = (1.109, 0.0, 0.8149)
ob_camera.lock_rotations_4d = False
ob_camera.empty_display_type = 'ARROWS'
ob_camera.color = (0.0, 0.0, 0.0, 0.0)
ob_camera.display_type = 'WIRE'
ob_camera.lineart.crease_threshold = 0.0

# ---- collection membership
col_collection_1.objects.link(ob_icosphere)
col_collection_1.objects.link(ob_lamp)
col_collection_1.objects.link(ob_camera)

# ---- scene / render settings (as saved in the file)
scene.camera = ob_camera
scene.frame_start = 1; scene.frame_end = 250; scene.frame_set(1)
scene.render.engine = 'BLENDER_EEVEE_NEXT'
scene.render.resolution_percentage = 50
scene.render.dither_intensity = 0.0
scene.cycles.use_denoising = False
scene.cycles.samples = 128
scene.cycles.sampling_pattern = 'TABULATED_SOBOL'
scene.cycles.light_sampling_threshold = 0.0
scene.cycles.use_adaptive_sampling = False
scene.cycles.use_light_tree = False
scene.cycles.blur_glossy = 0.0
scene.cycles.sample_clamp_indirect = 0.0
scene.view_settings.view_transform = 'Standard'
bpy.context.view_layer.update()
